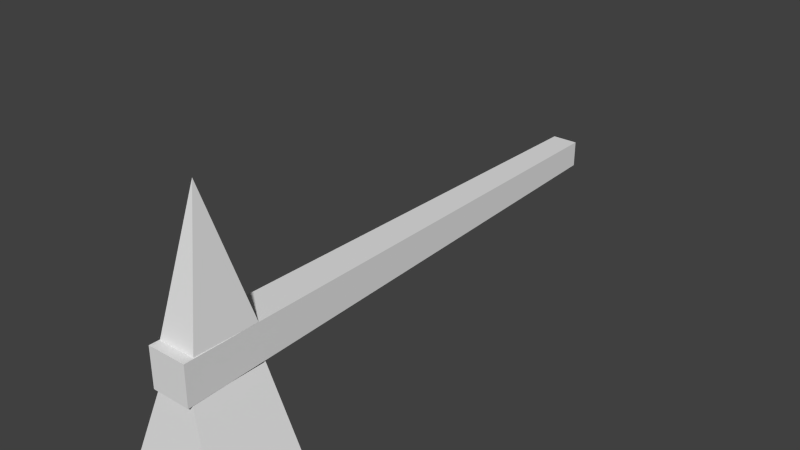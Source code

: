 # Source: hammer.blend  (saved by Blender 2.69.0; exported with 4.5.12 LTS)
import bpy
from mathutils import Matrix  # noqa: F401  (used for matrix-valued properties, if any)

bpy.ops.wm.read_factory_settings(use_empty=True)
scene = bpy.context.scene
scene.name = 'Scene'

# ---- collections
col_collection_9 = bpy.data.collections.new('Collection 9'); scene.collection.children.link(col_collection_9)

# ---- world
world_world = bpy.data.worlds.new('World'); scene.world = world_world
world_world.color = (0.05088, 0.05088, 0.05088)
world_world.use_sun_shadow = False
world_world.sun_shadow_jitter_overblur = 0.0
world_world.cycles.sampling_method = 'MANUAL'
world_world.cycles.sample_map_resolution = 256

# ---- meshes
me_mesh_it14_dmspritedef = bpy.data.meshes.new('MESH_IT14_DMSPRITEDEF')
me_mesh_it14_dmspritedef.from_pydata([(0.07329, 0.05937, 1.456), (-0.07576, -0.0898, 1.456), (0.07329, -0.0898, 1.457), (-0.07576, 0.05937, 1.456), (0.04814, 0.04338, -0.5948), (-0.0511, -0.05586, -0.5948), (-0.0511, 0.04338, -0.5948), (0.04814, -0.05586, -0.5948), (0.1802, -0.4222, 1.479), (-0.1872, -0.4222, 1.479), (0.1802, -0.4222, 1.118), (-0.1872, -0.4222, 1.118), (0.07329, 0.05937, 1.456), (-0.07576, -0.0898, 1.456), (0.07329, -0.0898, 1.457), (-0.07576, 0.05937, 1.456), (0.04814, 0.04338, -0.5948), (-0.0511, -0.05586, -0.5948), (-0.0511, 0.04338, -0.5948), (0.04814, -0.05586, -0.5948), (0.07329, 0.05937, 1.456), (-0.07576, -0.0898, 1.456), (0.07329, -0.0898, 1.457), (-0.07576, 0.05937, 1.456), (0.04814, 0.04338, -0.5948), (-0.0511, -0.05586, -0.5948), (-0.0511, 0.04338, -0.5948), (0.04814, -0.05586, -0.5948), (0.07036, 0.05791, 1.419), (0.00041, 0.5475, 1.309), (-0.07271, 0.05791, 1.419), (0.07036, 0.05791, 1.172), (-0.07271, 0.05791, 1.172), (0.1802, -0.4222, 1.479), (-0.07271, -0.08833, 1.438), (-0.1872, -0.4222, 1.479), (0.07036, -0.08833, 1.438), (0.07036, -0.08833, 1.155), (0.1802, -0.4222, 1.118), (-0.07271, -0.08833, 1.155), (-0.1872, -0.4222, 1.118), (0.07036, 0.05791, 1.419), (0.00041, 0.5475, 1.309), (-0.07271, 0.05791, 1.419), (0.07036, 0.05791, 1.172), (-0.07271, 0.05791, 1.172), (0.1802, -0.4222, 1.479), (-0.07271, -0.08833, 1.438), (-0.1872, -0.4222, 1.479), (0.07036, -0.08833, 1.155), (0.1802, -0.4222, 1.118), (-0.1872, -0.4222, 1.118)], [], [(11, 8, 9), (8, 11, 10), (0, 1, 2), (1, 0, 3), (4, 5, 6), (5, 4, 7), (12, 18, 15), (18, 12, 16), (14, 24, 20), (24, 14, 19), (13, 27, 22), (27, 13, 17), (23, 25, 21), (25, 23, 26), (28, 29, 30), (31, 42, 41), (32, 29, 44), (43, 42, 45), (33, 34, 35), (33, 36, 34), (37, 46, 38), (46, 37, 36), (39, 50, 40), (50, 39, 49), (48, 39, 51), (48, 47, 39)])
_uv = me_mesh_it14_dmspritedef.uv_layers.new(name='UVMap')
_uv.uv.foreach_set('vector', [1.0, 1.0, 0.0, 0.0, 0.0, 1.0, 0.0, 0.0, 1.0, 1.0, 1.0, 0.0, 1.0, 0.0, 0.0, 1.0, 0.0, 0.0, 0.0, 1.0, 1.0, 0.0, 1.0, 1.0, 1.0, 0.0, 0.0, 1.0, 1.0, 1.0, 0.0, 1.0, 1.0, 0.0, 0.0, 0.0, 1.023, 1.0, 1.301, 0.0, 1.301, 1.0, 1.301, 0.0, 1.023, 1.0, 1.023, 0.0, 0.3633, 1.0, 0.6094, 0.0, 0.6094, 1.0, 0.6094, 0.0, 0.3633, 1.0, 0.3633, 0.0, 1.301, 1.0, 1.023, 0.0, 1.023, 1.0, 1.023, 0.0, 1.301, 1.0, 1.301, 0.0, 0.6094, 1.0, 0.3633, 0.0, 0.3633, 1.0, 0.3633, 0.0, 0.6094, 1.0, 0.6094, 0.0, 0.9727, 0.01562, 0.07422, 0.4766, 0.9727, 0.9609, 0.9727, 1.055, 0.07422, 0.4531, 0.9727, -0.1562, 0.9727, 0.9609, 0.07422, 0.4766, 0.9727, 0.01562, 0.9727, -0.1562, 0.07422, 0.4531, 0.9727, 1.055, 1.0, 1.102, 0.0, 0.2031, 1.0, -0.1914, 1.0, 1.102, 0.0, 0.7344, 0.0, 0.2031, 0.0, 0.2031, 1.0, 1.07, 1.0, -0.168, 1.0, 1.07, 0.0, 0.2031, 0.0, 0.7344, 0.0, 0.2031, 1.0, 1.102, 1.0, -0.1914, 1.0, 1.102, 0.0, 0.2031, 0.0, 0.7344, 1.0, 1.07, 0.0, 0.2031, 1.0, -0.168, 1.0, 1.07, 0.0, 0.7344, 0.0, 0.2031])
me_mesh_it14_dmspritedef.use_remesh_preserve_volume = False
me_mesh_it14_dmspritedef.use_remesh_preserve_attributes = False
me_mesh_it14_dmspritedef.use_mirror_vertex_groups = False
me_mesh_it14_dmspritedef.update()

# ---- objects
ob_mesh_it14_dmspritedef = bpy.data.objects.new('MESH_IT14_DMSPRITEDEF', me_mesh_it14_dmspritedef)

# ---- transforms, parenting, visibility, modifiers, constraints
ob_mesh_it14_dmspritedef.location = (0.0, 0.0, 0.0)
ob_mesh_it14_dmspritedef.rotation_euler = (1.571, -0.0, 0.0)
ob_mesh_it14_dmspritedef.lineart.crease_threshold = 0.0

# ---- collection membership
col_collection_9.objects.link(ob_mesh_it14_dmspritedef)

# ---- scene / render settings (as saved in the file)
scene.frame_start = 1; scene.frame_end = 250; scene.frame_set(29)
scene.render.engine = 'BLENDER_EEVEE_NEXT'
scene.render.image_settings.color_mode = 'RGB'
scene.render.image_settings.compression = 90
scene.render.resolution_percentage = 50
scene.render.dither_intensity = 0.0
scene.cycles.use_denoising = False
scene.cycles.samples = 10
scene.cycles.sampling_pattern = 'TABULATED_SOBOL'
scene.cycles.light_sampling_threshold = 0.0
scene.cycles.use_adaptive_sampling = False
scene.cycles.use_light_tree = False
scene.cycles.blur_glossy = 0.0
scene.cycles.volume_bounces = 1
scene.cycles.pixel_filter_type = 'GAUSSIAN'
scene.cycles.sample_clamp_indirect = 0.0
scene.view_settings.view_transform = 'Standard'
bpy.context.view_layer.update()

# ---- added for rendering (the .blend has no active camera and no usable light): camera, sun
cam_auto = bpy.data.cameras.new('AutoCamera')
cam_auto.lens = 50.0
cam_auto.sensor_width = 36.0
cam_auto.clip_end = 1000.0
ob_auto_camera = bpy.data.objects.new('AutoCamera', cam_auto)
scene.collection.objects.link(ob_auto_camera)
ob_auto_camera.location = (2.1419, -3.01663, 1.77898)
ob_auto_camera.rotation_euler = (1.09748, -7.21219e-08, 0.694738)
scene.camera = ob_auto_camera
light_auto_sun = bpy.data.lights.new('AutoSun', 'SUN')
light_auto_sun.energy = 3.0
light_auto_sun.angle = 0.0523599
ob_auto_sun = bpy.data.objects.new('AutoSun', light_auto_sun)
scene.collection.objects.link(ob_auto_sun)
ob_auto_sun.rotation_euler = (0.872665, 0.174533, 0.523599)
bpy.context.view_layer.update()
